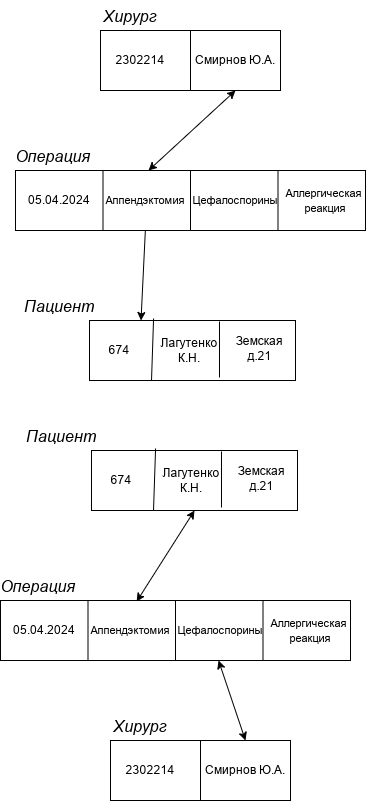

The diagram above was exported from draw.io. Its source (the exported page's mxGraphModel, read from the mxfile embedded in the PNG):
<mxGraphModel dx="1414" dy="743" grid="1" gridSize="10" guides="1" tooltips="1" connect="1" arrows="1" fold="1" page="1" pageScale="1" pageWidth="827" pageHeight="1169" math="0" shadow="0">
  <root>
    <mxCell id="0" />
    <mxCell id="1" parent="0" />
    <mxCell id="DIta1E-Ju0ikJjhTRycD-1" parent="1" style="rounded=0;whiteSpace=wrap;html=1;" value="" vertex="1">
      <mxGeometry height="60" width="350" x="185" y="260" as="geometry" />
    </mxCell>
    <mxCell id="DIta1E-Ju0ikJjhTRycD-2" edge="1" parent="1" source="DIta1E-Ju0ikJjhTRycD-1" style="endArrow=none;html=1;rounded=0;exitX=0.25;exitY=0;exitDx=0;exitDy=0;entryX=0.25;entryY=1;entryDx=0;entryDy=0;" target="DIta1E-Ju0ikJjhTRycD-1" value="">
      <mxGeometry height="50" relative="1" width="50" as="geometry">
        <mxPoint x="175" y="360" as="sourcePoint" />
        <mxPoint x="225" y="310" as="targetPoint" />
      </mxGeometry>
    </mxCell>
    <mxCell id="DIta1E-Ju0ikJjhTRycD-3" edge="1" parent="1" source="DIta1E-Ju0ikJjhTRycD-1" style="endArrow=none;html=1;rounded=0;exitX=0.5;exitY=0;exitDx=0;exitDy=0;entryX=0.5;entryY=1;entryDx=0;entryDy=0;" target="DIta1E-Ju0ikJjhTRycD-1" value="">
      <mxGeometry height="50" relative="1" width="50" as="geometry">
        <mxPoint x="175" y="360" as="sourcePoint" />
        <mxPoint x="225" y="310" as="targetPoint" />
      </mxGeometry>
    </mxCell>
    <mxCell id="DIta1E-Ju0ikJjhTRycD-4" edge="1" parent="1" source="DIta1E-Ju0ikJjhTRycD-1" style="endArrow=none;html=1;rounded=0;exitX=0.75;exitY=0;exitDx=0;exitDy=0;entryX=0.75;entryY=1;entryDx=0;entryDy=0;" target="DIta1E-Ju0ikJjhTRycD-1" value="">
      <mxGeometry height="50" relative="1" width="50" as="geometry">
        <mxPoint x="175" y="360" as="sourcePoint" />
        <mxPoint x="368" y="330" as="targetPoint" />
      </mxGeometry>
    </mxCell>
    <mxCell id="DIta1E-Ju0ikJjhTRycD-5" parent="1" style="rounded=0;whiteSpace=wrap;html=1;" value="" vertex="1">
      <mxGeometry height="60" width="180" x="270" y="120" as="geometry" />
    </mxCell>
    <mxCell id="DIta1E-Ju0ikJjhTRycD-6" edge="1" parent="1" source="DIta1E-Ju0ikJjhTRycD-5" style="endArrow=none;html=1;rounded=0;exitX=0.5;exitY=0;exitDx=0;exitDy=0;entryX=0.5;entryY=1;entryDx=0;entryDy=0;" target="DIta1E-Ju0ikJjhTRycD-5" value="">
      <mxGeometry height="50" relative="1" width="50" as="geometry">
        <mxPoint x="240" y="350" as="sourcePoint" />
        <mxPoint x="290" y="300" as="targetPoint" />
      </mxGeometry>
    </mxCell>
    <mxCell id="DIta1E-Ju0ikJjhTRycD-12" parent="1" style="rounded=0;whiteSpace=wrap;html=1;" value="" vertex="1">
      <mxGeometry height="60" width="206" x="259" y="410" as="geometry" />
    </mxCell>
    <mxCell id="DIta1E-Ju0ikJjhTRycD-14" edge="1" parent="1" source="DIta1E-Ju0ikJjhTRycD-12" style="endArrow=none;html=1;rounded=0;exitX=0.631;exitY=0.017;exitDx=0;exitDy=0;exitPerimeter=0;entryX=0.631;entryY=0.95;entryDx=0;entryDy=0;entryPerimeter=0;" target="DIta1E-Ju0ikJjhTRycD-12" value="">
      <mxGeometry height="50" relative="1" width="50" as="geometry">
        <mxPoint x="599" y="680" as="sourcePoint" />
        <mxPoint x="649" y="630" as="targetPoint" />
      </mxGeometry>
    </mxCell>
    <mxCell id="DIta1E-Ju0ikJjhTRycD-15" edge="1" parent="1" source="DIta1E-Ju0ikJjhTRycD-12" style="endArrow=none;html=1;rounded=0;exitX=0.311;exitY=-0.033;exitDx=0;exitDy=0;exitPerimeter=0;entryX=0.301;entryY=1;entryDx=0;entryDy=0;entryPerimeter=0;" target="DIta1E-Ju0ikJjhTRycD-12" value="">
      <mxGeometry height="50" relative="1" width="50" as="geometry">
        <mxPoint x="599" y="680" as="sourcePoint" />
        <mxPoint x="649" y="630" as="targetPoint" />
      </mxGeometry>
    </mxCell>
    <mxCell id="DIta1E-Ju0ikJjhTRycD-16" parent="1" style="text;html=1;whiteSpace=wrap;strokeColor=none;fillColor=none;align=center;verticalAlign=middle;rounded=0;" value="&lt;i&gt;&lt;font style=&quot;font-size: 16px;&quot;&gt;Пациент&lt;/font&gt;&lt;/i&gt;" vertex="1">
      <mxGeometry height="30" width="60" x="199" y="380" as="geometry" />
    </mxCell>
    <mxCell id="DIta1E-Ju0ikJjhTRycD-17" parent="1" style="text;html=1;whiteSpace=wrap;strokeColor=none;fillColor=none;align=center;verticalAlign=middle;rounded=0;" value="&lt;i&gt;&lt;font style=&quot;font-size: 16px;&quot;&gt;Хирург&lt;/font&gt;&lt;/i&gt;" vertex="1">
      <mxGeometry height="30" width="60" x="270" y="90" as="geometry" />
    </mxCell>
    <mxCell id="DIta1E-Ju0ikJjhTRycD-18" parent="1" style="text;html=1;whiteSpace=wrap;strokeColor=none;fillColor=none;align=center;verticalAlign=middle;rounded=0;" value="&lt;i&gt;&lt;font style=&quot;font-size: 16px;&quot;&gt;Операция&amp;nbsp;&lt;/font&gt;&lt;/i&gt;" vertex="1">
      <mxGeometry height="30" width="60" x="195" y="230" as="geometry" />
    </mxCell>
    <mxCell id="DIta1E-Ju0ikJjhTRycD-20" parent="1" style="text;html=1;whiteSpace=wrap;strokeColor=none;fillColor=none;align=center;verticalAlign=middle;rounded=0;" value="Смирнов Ю.А." vertex="1">
      <mxGeometry height="30" width="90" x="360" y="135" as="geometry" />
    </mxCell>
    <mxCell id="DIta1E-Ju0ikJjhTRycD-21" parent="1" style="text;html=1;whiteSpace=wrap;strokeColor=none;fillColor=none;align=center;verticalAlign=middle;rounded=0;" value="2302214" vertex="1">
      <mxGeometry height="30" width="60" x="280" y="135" as="geometry" />
    </mxCell>
    <mxCell id="DIta1E-Ju0ikJjhTRycD-22" parent="1" style="text;html=1;whiteSpace=wrap;strokeColor=none;fillColor=none;align=center;verticalAlign=middle;rounded=0;" value="05.04.2024" vertex="1">
      <mxGeometry height="30" width="60" x="199" y="275" as="geometry" />
    </mxCell>
    <mxCell id="DIta1E-Ju0ikJjhTRycD-23" parent="1" style="text;html=1;whiteSpace=wrap;strokeColor=none;fillColor=none;align=center;verticalAlign=middle;rounded=0;" value="&lt;font style=&quot;font-size: 11px;&quot;&gt;Аппендэктомия&lt;/font&gt;" vertex="1">
      <mxGeometry height="30" width="60" x="285" y="275" as="geometry" />
    </mxCell>
    <mxCell id="DIta1E-Ju0ikJjhTRycD-24" parent="1" style="text;html=1;whiteSpace=wrap;strokeColor=none;fillColor=none;align=center;verticalAlign=middle;rounded=0;" value="&lt;font style=&quot;font-size: 11px;&quot;&gt;Цефалоспорины&lt;/font&gt;" vertex="1">
      <mxGeometry height="30" width="60" x="375" y="275" as="geometry" />
    </mxCell>
    <mxCell id="DIta1E-Ju0ikJjhTRycD-25" parent="1" style="text;html=1;whiteSpace=wrap;strokeColor=none;fillColor=none;align=center;verticalAlign=middle;rounded=0;" value="&lt;font style=&quot;font-size: 11px;&quot;&gt;Аллергическая&amp;nbsp;&lt;/font&gt;&lt;div&gt;&lt;font style=&quot;font-size: 11px;&quot;&gt;реакция&lt;/font&gt;&lt;/div&gt;" vertex="1">
      <mxGeometry height="30" width="60" x="465" y="275" as="geometry" />
    </mxCell>
    <mxCell id="DIta1E-Ju0ikJjhTRycD-27" parent="1" style="rounded=0;whiteSpace=wrap;html=1;" value="" vertex="1">
      <mxGeometry height="60" width="350" x="170" y="690" as="geometry" />
    </mxCell>
    <mxCell id="DIta1E-Ju0ikJjhTRycD-28" edge="1" parent="1" source="DIta1E-Ju0ikJjhTRycD-27" style="endArrow=none;html=1;rounded=0;exitX=0.25;exitY=0;exitDx=0;exitDy=0;entryX=0.25;entryY=1;entryDx=0;entryDy=0;" target="DIta1E-Ju0ikJjhTRycD-27" value="">
      <mxGeometry height="50" relative="1" width="50" as="geometry">
        <mxPoint x="160" y="790" as="sourcePoint" />
        <mxPoint x="210" y="740" as="targetPoint" />
      </mxGeometry>
    </mxCell>
    <mxCell id="DIta1E-Ju0ikJjhTRycD-29" edge="1" parent="1" source="DIta1E-Ju0ikJjhTRycD-27" style="endArrow=none;html=1;rounded=0;exitX=0.5;exitY=0;exitDx=0;exitDy=0;entryX=0.5;entryY=1;entryDx=0;entryDy=0;" target="DIta1E-Ju0ikJjhTRycD-27" value="">
      <mxGeometry height="50" relative="1" width="50" as="geometry">
        <mxPoint x="160" y="790" as="sourcePoint" />
        <mxPoint x="210" y="740" as="targetPoint" />
      </mxGeometry>
    </mxCell>
    <mxCell id="DIta1E-Ju0ikJjhTRycD-30" edge="1" parent="1" source="DIta1E-Ju0ikJjhTRycD-27" style="endArrow=none;html=1;rounded=0;exitX=0.75;exitY=0;exitDx=0;exitDy=0;entryX=0.75;entryY=1;entryDx=0;entryDy=0;" target="DIta1E-Ju0ikJjhTRycD-27" value="">
      <mxGeometry height="50" relative="1" width="50" as="geometry">
        <mxPoint x="160" y="790" as="sourcePoint" />
        <mxPoint x="353" y="760" as="targetPoint" />
      </mxGeometry>
    </mxCell>
    <mxCell id="DIta1E-Ju0ikJjhTRycD-31" parent="1" style="text;html=1;whiteSpace=wrap;strokeColor=none;fillColor=none;align=center;verticalAlign=middle;rounded=0;" value="&lt;i&gt;&lt;font style=&quot;font-size: 16px;&quot;&gt;Операция&amp;nbsp;&lt;/font&gt;&lt;/i&gt;" vertex="1">
      <mxGeometry height="30" width="60" x="180" y="660" as="geometry" />
    </mxCell>
    <mxCell id="DIta1E-Ju0ikJjhTRycD-32" parent="1" style="text;html=1;whiteSpace=wrap;strokeColor=none;fillColor=none;align=center;verticalAlign=middle;rounded=0;" value="05.04.2024" vertex="1">
      <mxGeometry height="30" width="60" x="184" y="705" as="geometry" />
    </mxCell>
    <mxCell id="DIta1E-Ju0ikJjhTRycD-33" parent="1" style="text;html=1;whiteSpace=wrap;strokeColor=none;fillColor=none;align=center;verticalAlign=middle;rounded=0;" value="&lt;font style=&quot;font-size: 11px;&quot;&gt;Аппендэктомия&lt;/font&gt;" vertex="1">
      <mxGeometry height="30" width="60" x="270" y="705" as="geometry" />
    </mxCell>
    <mxCell id="DIta1E-Ju0ikJjhTRycD-34" parent="1" style="text;html=1;whiteSpace=wrap;strokeColor=none;fillColor=none;align=center;verticalAlign=middle;rounded=0;" value="&lt;font style=&quot;font-size: 11px;&quot;&gt;Цефалоспорины&lt;/font&gt;" vertex="1">
      <mxGeometry height="30" width="60" x="360" y="705" as="geometry" />
    </mxCell>
    <mxCell id="DIta1E-Ju0ikJjhTRycD-35" parent="1" style="text;html=1;whiteSpace=wrap;strokeColor=none;fillColor=none;align=center;verticalAlign=middle;rounded=0;" value="&lt;font style=&quot;font-size: 11px;&quot;&gt;Аллергическая&amp;nbsp;&lt;/font&gt;&lt;div&gt;&lt;font style=&quot;font-size: 11px;&quot;&gt;реакция&lt;/font&gt;&lt;/div&gt;" vertex="1">
      <mxGeometry height="30" width="60" x="450" y="705" as="geometry" />
    </mxCell>
    <mxCell id="DIta1E-Ju0ikJjhTRycD-36" parent="1" style="text;html=1;whiteSpace=wrap;strokeColor=none;fillColor=none;align=center;verticalAlign=middle;rounded=0;" value="674" vertex="1">
      <mxGeometry height="30" width="60" x="259" y="425" as="geometry" />
    </mxCell>
    <mxCell id="DIta1E-Ju0ikJjhTRycD-37" parent="1" style="text;html=1;whiteSpace=wrap;strokeColor=none;fillColor=none;align=center;verticalAlign=middle;rounded=0;" value="Лагутенко К.Н." vertex="1">
      <mxGeometry height="30" width="60" x="329" y="425" as="geometry" />
    </mxCell>
    <mxCell id="DIta1E-Ju0ikJjhTRycD-38" parent="1" style="text;html=1;whiteSpace=wrap;strokeColor=none;fillColor=none;align=center;verticalAlign=middle;rounded=0;" value="Земская д.21" vertex="1">
      <mxGeometry height="25" width="61" x="399" y="425" as="geometry" />
    </mxCell>
    <mxCell id="DIta1E-Ju0ikJjhTRycD-41" parent="1" style="rounded=0;whiteSpace=wrap;html=1;" value="" vertex="1">
      <mxGeometry height="60" width="180" x="280" y="830" as="geometry" />
    </mxCell>
    <mxCell id="DIta1E-Ju0ikJjhTRycD-42" edge="1" parent="1" source="DIta1E-Ju0ikJjhTRycD-41" style="endArrow=none;html=1;rounded=0;exitX=0.5;exitY=0;exitDx=0;exitDy=0;entryX=0.5;entryY=1;entryDx=0;entryDy=0;" target="DIta1E-Ju0ikJjhTRycD-41" value="">
      <mxGeometry height="50" relative="1" width="50" as="geometry">
        <mxPoint x="250" y="1060" as="sourcePoint" />
        <mxPoint x="300" y="1010" as="targetPoint" />
      </mxGeometry>
    </mxCell>
    <mxCell id="DIta1E-Ju0ikJjhTRycD-43" parent="1" style="text;html=1;whiteSpace=wrap;strokeColor=none;fillColor=none;align=center;verticalAlign=middle;rounded=0;" value="&lt;i&gt;&lt;font style=&quot;font-size: 16px;&quot;&gt;Хирург&lt;/font&gt;&lt;/i&gt;" vertex="1">
      <mxGeometry height="30" width="60" x="280" y="800" as="geometry" />
    </mxCell>
    <mxCell id="DIta1E-Ju0ikJjhTRycD-44" parent="1" style="text;html=1;whiteSpace=wrap;strokeColor=none;fillColor=none;align=center;verticalAlign=middle;rounded=0;" value="Смирнов Ю.А." vertex="1">
      <mxGeometry height="30" width="90" x="370" y="845" as="geometry" />
    </mxCell>
    <mxCell id="DIta1E-Ju0ikJjhTRycD-45" parent="1" style="text;html=1;whiteSpace=wrap;strokeColor=none;fillColor=none;align=center;verticalAlign=middle;rounded=0;" value="2302214" vertex="1">
      <mxGeometry height="30" width="60" x="290" y="845" as="geometry" />
    </mxCell>
    <mxCell id="DIta1E-Ju0ikJjhTRycD-46" edge="1" parent="1" source="DIta1E-Ju0ikJjhTRycD-1" style="endArrow=classic;startArrow=classic;html=1;rounded=0;entryX=0.75;entryY=1;entryDx=0;entryDy=0;exitX=0.38;exitY=0;exitDx=0;exitDy=0;exitPerimeter=0;" target="DIta1E-Ju0ikJjhTRycD-5" value="">
      <mxGeometry height="50" relative="1" width="50" as="geometry">
        <mxPoint x="450" y="250" as="sourcePoint" />
        <mxPoint x="440" y="400" as="targetPoint" />
      </mxGeometry>
    </mxCell>
    <mxCell id="DIta1E-Ju0ikJjhTRycD-48" edge="1" parent="1" source="DIta1E-Ju0ikJjhTRycD-1" style="endArrow=classic;html=1;rounded=0;exitX=0.371;exitY=1;exitDx=0;exitDy=0;exitPerimeter=0;entryX=0.25;entryY=0;entryDx=0;entryDy=0;" target="DIta1E-Ju0ikJjhTRycD-12" value="">
      <mxGeometry height="50" relative="1" width="50" as="geometry">
        <mxPoint x="390" y="450" as="sourcePoint" />
        <mxPoint x="440" y="400" as="targetPoint" />
      </mxGeometry>
    </mxCell>
    <mxCell id="DIta1E-Ju0ikJjhTRycD-49" parent="1" style="rounded=0;whiteSpace=wrap;html=1;" value="" vertex="1">
      <mxGeometry height="60" width="206" x="261" y="540" as="geometry" />
    </mxCell>
    <mxCell id="DIta1E-Ju0ikJjhTRycD-50" edge="1" parent="1" source="DIta1E-Ju0ikJjhTRycD-49" style="endArrow=none;html=1;rounded=0;exitX=0.631;exitY=0.017;exitDx=0;exitDy=0;exitPerimeter=0;entryX=0.631;entryY=0.95;entryDx=0;entryDy=0;entryPerimeter=0;" target="DIta1E-Ju0ikJjhTRycD-49" value="">
      <mxGeometry height="50" relative="1" width="50" as="geometry">
        <mxPoint x="601" y="810" as="sourcePoint" />
        <mxPoint x="651" y="760" as="targetPoint" />
      </mxGeometry>
    </mxCell>
    <mxCell id="DIta1E-Ju0ikJjhTRycD-51" edge="1" parent="1" source="DIta1E-Ju0ikJjhTRycD-49" style="endArrow=none;html=1;rounded=0;exitX=0.311;exitY=-0.033;exitDx=0;exitDy=0;exitPerimeter=0;entryX=0.301;entryY=1;entryDx=0;entryDy=0;entryPerimeter=0;" target="DIta1E-Ju0ikJjhTRycD-49" value="">
      <mxGeometry height="50" relative="1" width="50" as="geometry">
        <mxPoint x="601" y="810" as="sourcePoint" />
        <mxPoint x="651" y="760" as="targetPoint" />
      </mxGeometry>
    </mxCell>
    <mxCell id="DIta1E-Ju0ikJjhTRycD-52" parent="1" style="text;html=1;whiteSpace=wrap;strokeColor=none;fillColor=none;align=center;verticalAlign=middle;rounded=0;" value="&lt;i&gt;&lt;font style=&quot;font-size: 16px;&quot;&gt;Пациент&lt;/font&gt;&lt;/i&gt;" vertex="1">
      <mxGeometry height="30" width="60" x="201" y="510" as="geometry" />
    </mxCell>
    <mxCell id="DIta1E-Ju0ikJjhTRycD-53" parent="1" style="text;html=1;whiteSpace=wrap;strokeColor=none;fillColor=none;align=center;verticalAlign=middle;rounded=0;" value="674" vertex="1">
      <mxGeometry height="30" width="60" x="261" y="555" as="geometry" />
    </mxCell>
    <mxCell id="DIta1E-Ju0ikJjhTRycD-54" parent="1" style="text;html=1;whiteSpace=wrap;strokeColor=none;fillColor=none;align=center;verticalAlign=middle;rounded=0;" value="Лагутенко К.Н." vertex="1">
      <mxGeometry height="30" width="60" x="331" y="555" as="geometry" />
    </mxCell>
    <mxCell id="DIta1E-Ju0ikJjhTRycD-55" parent="1" style="text;html=1;whiteSpace=wrap;strokeColor=none;fillColor=none;align=center;verticalAlign=middle;rounded=0;" value="Земская д.21" vertex="1">
      <mxGeometry height="25" width="61" x="401" y="555" as="geometry" />
    </mxCell>
    <mxCell id="DIta1E-Ju0ikJjhTRycD-56" edge="1" parent="1" source="DIta1E-Ju0ikJjhTRycD-27" style="endArrow=classic;startArrow=classic;html=1;rounded=0;exitX=0.623;exitY=1;exitDx=0;exitDy=0;exitPerimeter=0;entryX=0.75;entryY=0;entryDx=0;entryDy=0;" target="DIta1E-Ju0ikJjhTRycD-41" value="">
      <mxGeometry height="50" relative="1" width="50" as="geometry">
        <mxPoint x="390" y="570" as="sourcePoint" />
        <mxPoint x="440" y="520" as="targetPoint" />
      </mxGeometry>
    </mxCell>
    <mxCell id="DIta1E-Ju0ikJjhTRycD-57" edge="1" parent="1" source="DIta1E-Ju0ikJjhTRycD-27" style="endArrow=classic;startArrow=classic;html=1;rounded=0;entryX=0.5;entryY=1;entryDx=0;entryDy=0;exitX=0.389;exitY=0.017;exitDx=0;exitDy=0;exitPerimeter=0;" target="DIta1E-Ju0ikJjhTRycD-49" value="">
      <mxGeometry height="50" relative="1" width="50" as="geometry">
        <mxPoint x="390" y="810" as="sourcePoint" />
        <mxPoint x="440" y="760" as="targetPoint" />
      </mxGeometry>
    </mxCell>
  </root>
</mxGraphModel>